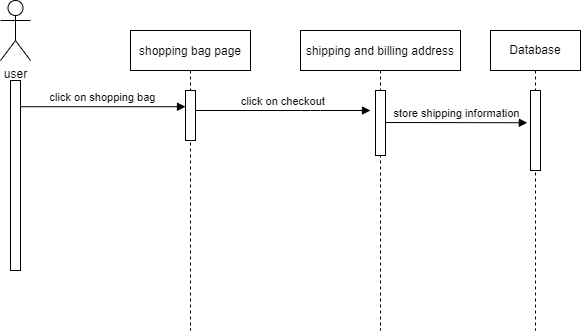

The diagram above was exported from draw.io. Its source (the exported page's mxGraphModel, read from the mxfile embedded in the PNG):
<mxGraphModel dx="1038" dy="617" grid="1" gridSize="10" guides="1" tooltips="1" connect="1" arrows="1" fold="1" page="1" pageScale="1" pageWidth="850" pageHeight="1100" math="0" shadow="0">
  <root>
    <mxCell id="0" />
    <mxCell id="1" parent="0" />
    <mxCell id="3nuBFxr9cyL0pnOWT2aG-1" value="shopping bag page" style="shape=umlLifeline;perimeter=lifelinePerimeter;container=1;collapsible=0;recursiveResize=0;rounded=0;shadow=0;strokeWidth=1;" parent="1" vertex="1">
      <mxGeometry x="190" y="80" width="120" height="300" as="geometry" />
    </mxCell>
    <mxCell id="3nuBFxr9cyL0pnOWT2aG-5" value="shipping and billing address" style="shape=umlLifeline;perimeter=lifelinePerimeter;container=1;collapsible=0;recursiveResize=0;rounded=0;shadow=0;strokeWidth=1;" parent="1" vertex="1">
      <mxGeometry x="360" y="80" width="160" height="300" as="geometry" />
    </mxCell>
    <mxCell id="3nuBFxr9cyL0pnOWT2aG-6" value="" style="points=[];perimeter=orthogonalPerimeter;rounded=0;shadow=0;strokeWidth=1;" parent="3nuBFxr9cyL0pnOWT2aG-5" vertex="1">
      <mxGeometry x="75" y="60" width="10" height="65" as="geometry" />
    </mxCell>
    <mxCell id="YQ3sTk0Rapf57NXe11JC-21" value="store shipping information" style="html=1;verticalAlign=bottom;endArrow=block;rounded=0;entryX=-0.32;entryY=0.403;entryDx=0;entryDy=0;entryPerimeter=0;" edge="1" parent="3nuBFxr9cyL0pnOWT2aG-5" target="YQ3sTk0Rapf57NXe11JC-12">
      <mxGeometry width="80" relative="1" as="geometry">
        <mxPoint x="85" y="92" as="sourcePoint" />
        <mxPoint x="165" y="92" as="targetPoint" />
      </mxGeometry>
    </mxCell>
    <mxCell id="3nuBFxr9cyL0pnOWT2aG-8" value="click on checkout" style="verticalAlign=bottom;endArrow=block;shadow=0;strokeWidth=1;startArrow=none;" parent="1" source="YQ3sTk0Rapf57NXe11JC-6" edge="1">
      <mxGeometry relative="1" as="geometry">
        <mxPoint x="275" y="160" as="sourcePoint" />
        <mxPoint x="430" y="160" as="targetPoint" />
        <Array as="points">
          <mxPoint x="370" y="160" />
        </Array>
      </mxGeometry>
    </mxCell>
    <mxCell id="3nuBFxr9cyL0pnOWT2aG-2" value="" style="points=[];perimeter=orthogonalPerimeter;rounded=0;shadow=0;strokeWidth=1;" parent="1" vertex="1">
      <mxGeometry x="70" y="130" width="10" height="190" as="geometry" />
    </mxCell>
    <mxCell id="YQ3sTk0Rapf57NXe11JC-5" value="user" style="shape=umlActor;verticalLabelPosition=bottom;verticalAlign=top;html=1;" vertex="1" parent="1">
      <mxGeometry x="60" y="50" width="30" height="60" as="geometry" />
    </mxCell>
    <mxCell id="YQ3sTk0Rapf57NXe11JC-6" value="" style="html=1;points=[];perimeter=orthogonalPerimeter;" vertex="1" parent="1">
      <mxGeometry x="245" y="140" width="10" height="50" as="geometry" />
    </mxCell>
    <mxCell id="YQ3sTk0Rapf57NXe11JC-8" value="click on shopping bag" style="html=1;verticalAlign=bottom;endArrow=block;rounded=0;exitX=1.04;exitY=0.138;exitDx=0;exitDy=0;exitPerimeter=0;" edge="1" parent="1" source="3nuBFxr9cyL0pnOWT2aG-2" target="YQ3sTk0Rapf57NXe11JC-6">
      <mxGeometry width="80" relative="1" as="geometry">
        <mxPoint x="280" y="410" as="sourcePoint" />
        <mxPoint x="460" y="490" as="targetPoint" />
        <Array as="points" />
      </mxGeometry>
    </mxCell>
    <mxCell id="YQ3sTk0Rapf57NXe11JC-11" value="Database" style="shape=umlLifeline;perimeter=lifelinePerimeter;whiteSpace=wrap;html=1;container=1;collapsible=0;recursiveResize=0;outlineConnect=0;" vertex="1" parent="1">
      <mxGeometry x="550" y="80" width="90" height="300" as="geometry" />
    </mxCell>
    <mxCell id="YQ3sTk0Rapf57NXe11JC-12" value="" style="html=1;points=[];perimeter=orthogonalPerimeter;" vertex="1" parent="YQ3sTk0Rapf57NXe11JC-11">
      <mxGeometry x="40" y="60" width="10" height="80" as="geometry" />
    </mxCell>
  </root>
</mxGraphModel>